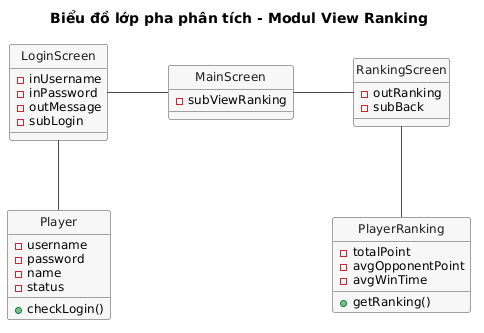

The diagram above was rendered by PlantUML. Its source (embedded in the PNG):
@startuml
title Biểu đồ lớp pha phân tích - Modul View Ranking

hide circle
skinparam shadowing false
skinparam linetype ortho
skinparam nodesep 60
skinparam ranksep 70
skinparam classFontSize 14
skinparam classAttributeFontSize 12
skinparam class {
  BackgroundColor #F7F7F7
  BorderColor #4A4A4A
  ArrowColor #4A4A4A
  FontColor #1A1A1A
}

' ===== Tang 1: lop bien =====
class LoginScreen {
  - inUsername
  - inPassword
  - outMessage
  - subLogin
}

class MainScreen {
  - subViewRanking
}

class RankingScreen {
  - outRanking
  - subBack
}

' ===== Tang 2: lop thuc the =====
class Player {
  - username
  - password
  - name
  - status
  + checkLogin()
}

class PlayerRanking {
  - totalPoint
  - avgOpponentPoint
  - avgWinTime
  + getRanking()
}

LoginScreen -right- MainScreen
MainScreen -right- RankingScreen

LoginScreen -down- Player
RankingScreen -down- PlayerRanking
@enduml